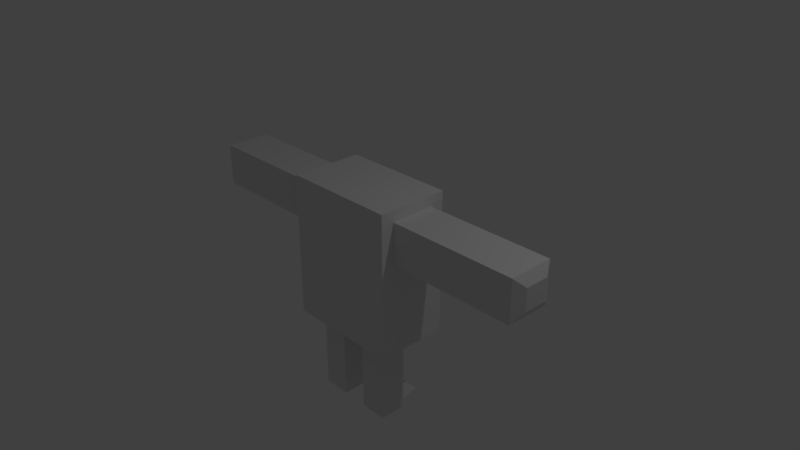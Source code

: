 # Source: Player.blend  (saved by Blender 2.79.0; exported with 4.5.12 LTS)
import bpy
from mathutils import Matrix  # noqa: F401  (used for matrix-valued properties, if any)

bpy.ops.wm.read_factory_settings(use_empty=True)
scene = bpy.context.scene
scene.name = 'Scene'

# ---- collections
col_collection_1 = bpy.data.collections.new('Collection 1'); scene.collection.children.link(col_collection_1)

# ---- materials (node trees are filled in below, after node groups)
mat_material = bpy.data.materials.new('Material')
mat_material.alpha_threshold = 0.0
mat_material.use_transparent_shadow = False
mat_material.roughness = 0.5
mat_material.line_color = (0.0, 0.0, 0.0, 1.0)

# ---- material node trees

# ---- world
world_world = bpy.data.worlds.new('World'); scene.world = world_world
world_world.color = (0.05088, 0.05088, 0.05088)
world_world.use_sun_shadow = False
world_world.sun_shadow_jitter_overblur = 0.0
world_world.cycles.sampling_method = 'MANUAL'

# ---- cameras
cam_camera = bpy.data.cameras.new('Camera')
cam_camera.clip_end = 100.0
cam_camera.lens = 35.0
cam_camera.sensor_width = 32.0
cam_camera.sensor_height = 18.0
cam_camera.ortho_scale = 7.314
cam_camera.dof.focus_distance = 0.0
cam_camera.dof.aperture_fstop = 128.0

# ---- lights
light_lamp = bpy.data.lights.new('Lamp', 'POINT')
light_lamp.transmission_factor = 0.0
light_lamp.cutoff_distance = 30.0
light_lamp.energy = 100.0
light_lamp.shadow_buffer_clip_start = 1.001
light_lamp.shadow_soft_size = 0.1
light_lamp.shadow_maximum_resolution = 0.006
light_lamp.use_absolute_resolution = True

# ---- meshes
me_cube = bpy.data.meshes.new('Cube')
me_cube.from_pydata([(1.0, 0.6261, 0.2692), (1.0, -0.6261, 0.2692), (1.0, 0.6261, 0.8421), (1.0, -0.6261, 0.8421), (0.7135, 0.1331, -1.0), (0.7135, -0.6142, -1.0), (1.0, 1.0, 1.0), (1.0, -1.0, 1.0), (1.908, 0.6261, 0.2692), (1.908, -0.6261, 0.2692), (1.908, 0.6261, 0.8421), (1.908, -0.6261, 0.8421), (2.692, 0.6261, 0.2692), (2.692, -0.6261, 0.2692), (2.692, 0.6261, 0.8421), (2.692, -0.6261, 0.8421), (3.24, 0.6261, 0.2692), (3.24, -0.6261, 0.2692), (3.24, 0.6261, 0.8421), (3.24, -0.6261, 0.8421), (3.348, 0.3282, 0.4055), (3.348, -0.3282, 0.4055), (3.348, 0.3282, 0.7058), (3.348, -0.3282, 0.7058), (1.788e-07, 1.0, -1.0), (1.0, 1.0, 0.0), (0.0, -1.0, -1.0), (1.0, -1.0, 0.0), (1.0, -5.364e-07, 1.0), (2.384e-07, 1.0, 1.0), (-5.364e-07, -1.0, 1.0), (2.384e-07, 1.0, 0.0), (-2.98e-07, -1.0, 0.0), (-1.49e-07, -1.788e-07, 1.0), (1.0, 1.0, -1.0), (1.0, -1.0, -1.0), (0.232, -0.6142, -1.5), (0.232, 0.1331, -1.0), (0.232, -0.6142, -1.0), (0.232, 0.1331, -1.5), (0.7135, 0.1331, -1.5), (0.7135, -0.6142, -1.5), (0.232, -0.6142, -2.012), (0.232, 0.1331, -2.012), (0.7135, 0.1331, -2.012), (0.7135, -0.6142, -2.012), (0.232, -0.6142, -2.147), (0.232, 0.1331, -2.147), (0.7135, 0.1331, -2.147), (0.7135, -0.6142, -2.147), (0.6371, 0.7274, -2.033), (0.3083, 0.7274, -2.033), (0.6371, 0.7274, -2.125), (0.3083, 0.7274, -2.125)], [], [(0, 2, 10, 8), (0, 1, 35, 34), (2, 0, 34, 25, 6), (1, 3, 7, 27, 35), (3, 2, 6, 28, 7), (11, 9, 13, 15), (3, 1, 9, 11), (1, 0, 8, 9), (2, 3, 11, 10), (14, 15, 19, 18), (9, 8, 12, 13), (10, 11, 15, 14), (8, 10, 14, 12), (19, 17, 21, 23), (12, 14, 18, 16), (15, 13, 17, 19), (13, 12, 16, 17), (20, 22, 23, 21), (17, 16, 20, 21), (18, 19, 23, 22), (16, 18, 22, 20), (6, 25, 31, 29), (25, 34, 24, 31), (35, 27, 32, 26), (27, 7, 30, 32), (28, 33, 30, 7), (6, 29, 33, 28), (37, 4, 40, 39), (5, 4, 34, 35), (4, 37, 24, 34), (38, 5, 35, 26), (37, 38, 26, 24), (39, 40, 44, 43), (38, 37, 39, 36), (5, 38, 36, 41), (4, 5, 41, 40), (43, 44, 50, 51), (36, 39, 43, 42), (41, 36, 42, 45), (40, 41, 45, 44), (49, 46, 47, 48), (42, 43, 47, 46), (45, 42, 46, 49), (44, 45, 49, 48), (51, 50, 52, 53), (47, 43, 51, 53), (44, 48, 52, 50), (48, 47, 53, 52)])
me_cube.materials.append(mat_material)
me_cube.use_remesh_preserve_volume = False
me_cube.use_remesh_preserve_attributes = False
me_cube.use_mirror_vertex_groups = False
me_cube.update()

# ---- objects
ob_cube = bpy.data.objects.new('Cube', me_cube)
ob_lamp = bpy.data.objects.new('Lamp', light_lamp)
ob_camera = bpy.data.objects.new('Camera', cam_camera)

# ---- transforms, parenting, visibility, modifiers, constraints
ob_cube.location = (0.0, 0.0, 0.0)
ob_cube.scale = (0.8, 0.5, 1.0)
ob_cube.lock_rotations_4d = False
ob_cube.empty_display_type = 'ARROWS'
ob_cube.lineart.crease_threshold = 0.0
_m = ob_cube.modifiers.new('Mirror', 'MIRROR')
ob_lamp.location = (4.076, 1.005, 5.904)
ob_lamp.rotation_euler = (0.6503, 0.05522, 1.866)
ob_lamp.lock_rotations_4d = False
ob_lamp.empty_display_type = 'ARROWS'
ob_lamp.color = (0.0, 0.0, 0.0, 0.0)
ob_lamp.lineart.crease_threshold = 0.0
ob_camera.location = (7.481, -6.508, 5.344)
ob_camera.rotation_euler = (1.109, 0.0, 0.8149)
ob_camera.lock_rotations_4d = False
ob_camera.empty_display_type = 'ARROWS'
ob_camera.color = (0.0, 0.0, 0.0, 0.0)
ob_camera.display_type = 'WIRE'
ob_camera.lineart.crease_threshold = 0.0

# ---- collection membership
col_collection_1.objects.link(ob_cube)
col_collection_1.objects.link(ob_lamp)
col_collection_1.objects.link(ob_camera)

# ---- scene / render settings (as saved in the file)
scene.camera = ob_camera
scene.frame_start = 1; scene.frame_end = 250; scene.frame_set(1)
scene.render.engine = 'BLENDER_EEVEE_NEXT'
scene.render.resolution_percentage = 50
scene.render.dither_intensity = 0.0
scene.cycles.use_denoising = False
scene.cycles.samples = 128
scene.cycles.sampling_pattern = 'TABULATED_SOBOL'
scene.cycles.use_adaptive_sampling = False
scene.cycles.use_light_tree = False
scene.cycles.blur_glossy = 0.0
scene.cycles.sample_clamp_indirect = 0.0
scene.view_settings.view_transform = 'Standard'
bpy.context.view_layer.update()
